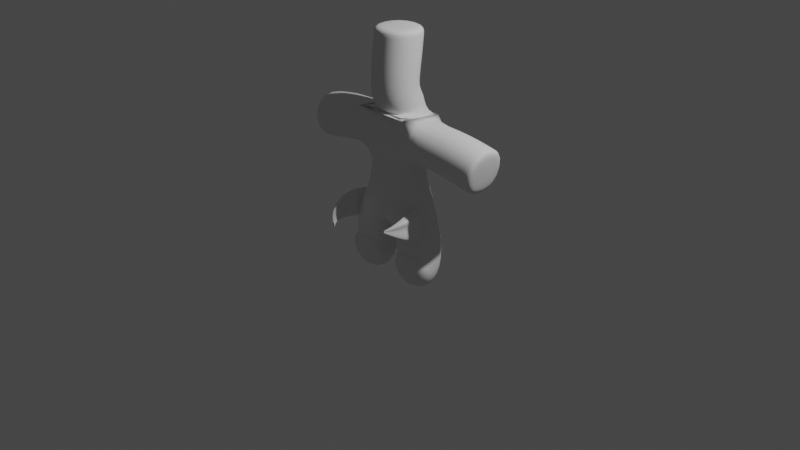# Source: Character4Rig.blend  (saved by Blender 3.5.10; exported with 4.5.12 LTS)
import bpy
from mathutils import Matrix  # noqa: F401  (used for matrix-valued properties, if any)

bpy.ops.wm.read_factory_settings(use_empty=True)
scene = bpy.context.scene
scene.name = 'Scene'

# ---- collections
col_collection = bpy.data.collections.new('Collection'); scene.collection.children.link(col_collection)
col_hair = bpy.data.collections.new('Hair'); scene.collection.children.link(col_hair)

# ---- materials (node trees are filled in below, after node groups)
mat_material_001 = bpy.data.materials.new('Material.001')
mat_material_001.use_transparent_shadow = False
mat_material_001.diffuse_color = (0.05811, 0.03192, 0.01398, 1.0)

# ---- material node trees
mat_material_001.use_nodes = True; mat_material_001.node_tree.nodes.clear()
_N = mat_material_001.node_tree.nodes; _L = mat_material_001.node_tree.links
n0 = _N.new('ShaderNodeBsdfPrincipled'); n0.name = 'Principled BSDF'; n0.location = (10, 300)
n0.distribution = 'GGX'
n0.subsurface_method = 'RANDOM_WALK_SKIN'
n0.inputs[3].default_value = 1.45
n0.inputs[27].default_value = (0.0, 0.0, 0.0, 1.0)
n0.inputs[28].default_value = 1.0
n1 = _N.new('ShaderNodeOutputMaterial'); n1.name = 'Material Output'; n1.location = (300, 300)
_L.new(n0.outputs[0], n1.inputs[0])
n1.is_active_output = True

# ---- world
world_world = bpy.data.worlds.new('World'); scene.world = world_world
world_world.use_nodes = True; world_world.node_tree.nodes.clear()
_N = world_world.node_tree.nodes; _L = world_world.node_tree.links
n0 = _N.new('ShaderNodeOutputWorld'); n0.name = 'World Output'; n0.location = (300, 300)
n1 = _N.new('ShaderNodeBackground'); n1.name = 'Background'; n1.location = (10, 300)
n1.inputs[0].default_value = (0.05088, 0.05088, 0.05088, 1.0)
_L.new(n1.outputs[0], n0.inputs[0])
n0.is_active_output = True
world_world.color = (0.05088, 0.05088, 0.05088)
world_world.use_sun_shadow = False
world_world.sun_shadow_jitter_overblur = 0.0

# ---- cameras
cam_camera = bpy.data.cameras.new('Camera')
cam_camera.clip_end = 100.0
cam_camera.ortho_scale = 7.314

# ---- lights
light_light = bpy.data.lights.new('Light', 'POINT')
light_light.transmission_factor = 0.0
light_light.energy = 1000.0
light_light.shadow_soft_size = 0.1
light_light.shadow_maximum_resolution = 0.006
light_light.use_absolute_resolution = True

# ---- meshes
me_plane = bpy.data.meshes.new('Plane')
me_plane.from_pydata([(0.0, 0.0, 0.2426), (0.2747, 3.076e-09, 0.2198), (0.3113, 8.981e-08, -0.4258), (0.3113, -0.2325, -0.4258), (0.0, 0.0, 1.091), (0.2724, 0.0008381, 0.9953), (1.054, 0.06954, 0.8304), (0.0, 0.02284, 1.269), (0.0, 0.0, 2.019), (0.0, 0.0, 1.977), (0.0, -0.06807, 1.37), (0.0, 0.0, 0.436), (0.0, 0.03062, 1.155), (0.0, 0.0, 1.1), (0.0, -0.01187, 0.7373), (1.096, 0.07035, 0.8233), (0.6539, 0.03725, 0.9215), (0.293, 4.644e-08, -0.103), (-0.2747, 3.076e-09, 0.2198), (-0.3113, 8.981e-08, -0.4258), (-0.3113, -0.2325, -0.4258), (-0.2724, 0.0008381, 0.9953), (-1.054, 0.06954, 0.8304), (-1.096, 0.07035, 0.8233), (-0.6539, 0.03725, 0.9215), (-0.293, 4.644e-08, -0.103)], [(0, 1), (17, 2), (2, 3), (11, 0), (5, 4), (16, 5), (9, 10), (9, 8), (10, 7), (14, 11), (12, 13), (12, 7), (13, 4), (4, 14), (15, 6), (6, 16), (1, 17), (0, 18), (25, 19), (19, 20), (21, 4), (24, 21), (23, 22), (22, 24), (18, 25)], [])
_uv = me_plane.uv_layers.new(name='UVMap')
_uv.uv.foreach_set('vector', [])
me_plane.update()

# ---- curves / text
cu_beziercircle = bpy.data.curves.new('BezierCircle', 'CURVE')
cu_beziercircle.dimensions = '3D'
_sp = cu_beziercircle.splines.new('BEZIER'); _sp.bezier_points.add(3)
_sp.bezier_points.foreach_set('co', [-0.6278, -0.1977, -0.06178, -0.07039, -0.1477, -0.002332, 0.5904, -0.2618, -0.126, -0.02396, -0.3032, -0.07802])
_sp.bezier_points.foreach_set('handle_left', [-0.8408, -0.5679, -0.3193, -0.2898, -0.1389, 0.006155, 0.548, -0.05151, -0.08177, 0.7975, -0.3284, -0.06928])
_sp.bezier_points.foreach_set('handle_right', [-0.4649, 0.08541, 0.1352, 0.1954, -0.1583, -0.01261, 0.6447, -0.5312, -0.1828, -0.7653, -0.2805, -0.0859])
for _p, _l, _r in zip(_sp.bezier_points, ['ALIGNED', 'AUTO', 'ALIGNED', 'ALIGNED'], ['ALIGNED', 'AUTO', 'ALIGNED', 'ALIGNED']): _p.handle_left_type = _l; _p.handle_right_type = _r
_sp.order_u = 0
_sp.order_v = 0
_sp.use_cyclic_u = True
cu_beziercircle.use_path = True
cu_beziercircle.fill_mode = 'FULL'
cu_nurbspath_013 = bpy.data.curves.new('NurbsPath.013', 'CURVE')
cu_nurbspath_013.dimensions = '3D'
_sp = cu_nurbspath_013.splines.new('NURBS'); _sp.points.add(4)
_sp.points.foreach_set('co', [-0.8497, 0.04234, -1.083, 1.0, -0.4477, -0.008317, -0.7291, 1.0, -0.06536, 0.0392, -0.5869, 1.0, 0.6724, 0.0307, -0.6961, 1.0, 0.897, 0.1165, -1.852, 1.0])
_sp.points.foreach_set('radius', [0.1027, 1.0, 1.977, 1.0, 1.272])
_sp.order_u = 5
_sp.order_v = 0
_sp.use_endpoint_u = True
cu_nurbspath_013.materials.append(mat_material_001)
cu_nurbspath_013.use_path = True
cu_nurbspath_013.bevel_mode = 'OBJECT'
cu_nurbspath_013.fill_mode = 'FULL'
cu_nurbspath_015 = bpy.data.curves.new('NurbsPath.015', 'CURVE')
cu_nurbspath_015.dimensions = '3D'
_sp = cu_nurbspath_015.splines.new('NURBS'); _sp.points.add(4)
_sp.points.foreach_set('co', [-1.021, -0.4655, -1.837, 1.0, -0.5351, -0.4316, -1.287, 1.0, 0.4288, -0.2178, -1.316, 1.0, 0.8027, -0.00556, -2.203, 1.0, 0.4137, -0.1222, -3.059, 1.0])
_sp.points.foreach_set('radius', [0.2563, 1.0, 1.977, 1.0, 1.272])
_sp.order_u = 5
_sp.order_v = 0
_sp.use_endpoint_u = True
cu_nurbspath_015.materials.append(mat_material_001)
cu_nurbspath_015.use_path = True
cu_nurbspath_015.bevel_mode = 'OBJECT'
cu_nurbspath_015.fill_mode = 'FULL'
arm_armature_001 = bpy.data.armatures.new('Armature.001')  # bones are not reproduced

# ---- objects
ob_light = bpy.data.objects.new('Light', light_light)
ob_camera = bpy.data.objects.new('Camera', cam_camera)
ob_plane = bpy.data.objects.new('Plane', me_plane)
ob_armature = bpy.data.objects.new('Armature', arm_armature_001)
ob_beziercircle = bpy.data.objects.new('BezierCircle', cu_beziercircle)
ob_nurbspath_002 = bpy.data.objects.new('NurbsPath.002', cu_nurbspath_013)
ob_nurbspath_003 = bpy.data.objects.new('NurbsPath.003', cu_nurbspath_015)

# ---- transforms, parenting, visibility, modifiers, constraints
ob_light.location = (4.076, 1.005, 5.904)
ob_light.rotation_euler = (0.6503, 0.05522, 1.866)
ob_light.lock_rotations_4d = False
ob_light.empty_display_type = 'ARROWS'
ob_light.color = (0.0, 0.0, 0.0, 0.0)
ob_light.lineart.crease_threshold = 0.0
ob_camera.location = (7.359, -6.926, 4.958)
ob_camera.rotation_euler = (1.109, 0.0, 0.8149)
ob_camera.lock_rotations_4d = False
ob_camera.empty_display_type = 'ARROWS'
ob_camera.color = (0.0, 0.0, 0.0, 0.0)
ob_camera.display_type = 'WIRE'
ob_camera.lineart.crease_threshold = 0.0
ob_plane.location = (0.0, 0.0, 0.0)
_vg = ob_plane.vertex_groups.new(name='Body')
_vg.add([4, 11, 12, 13, 14], 1.0, 'REPLACE')
_vg = ob_plane.vertex_groups.new(name='Neck')
_vg.add([7], 1.0, 'REPLACE')
_vg = ob_plane.vertex_groups.new(name='Head')
_vg.add([8, 9, 10], 1.0, 'REPLACE')
_vg = ob_plane.vertex_groups.new(name='Shoulder.l')
_vg = ob_plane.vertex_groups.new(name='UpperArm.l')
for _i, _w in zip([5, 16], [1.0, 0.5]): _vg.add([_i], _w, 'REPLACE')
_vg = ob_plane.vertex_groups.new(name='LowerArm.l')
for _i, _w in zip([6, 15, 16], [1.0, 1.0, 0.5]): _vg.add([_i], _w, 'REPLACE')
_vg = ob_plane.vertex_groups.new(name='Shoulder.r')
_vg = ob_plane.vertex_groups.new(name='UpperArm.r')
for _i, _w in zip([21, 24], [1.0, 0.5]): _vg.add([_i], _w, 'REPLACE')
_vg = ob_plane.vertex_groups.new(name='LowerArm.r')
for _i, _w in zip([22, 23, 24], [1.0, 1.0, 0.5]): _vg.add([_i], _w, 'REPLACE')
_vg = ob_plane.vertex_groups.new(name='UpperLeg.l')
for _i, _w in zip([0], [0.5]): _vg.add([_i], _w, 'REPLACE')
_vg = ob_plane.vertex_groups.new(name='LowerLeg.l')
_vg.add([1, 2, 3, 17], 1.0, 'REPLACE')
_vg = ob_plane.vertex_groups.new(name='UpperLeg.r')
for _i, _w in zip([0], [0.5]): _vg.add([_i], _w, 'REPLACE')
_vg = ob_plane.vertex_groups.new(name='LowerLeg.r')
_vg.add([18, 19, 20, 25], 1.0, 'REPLACE')
_vg = ob_plane.vertex_groups.new(name='Bone.00')
_vg.add([0, 1], 1.0, 'REPLACE')
_vg = ob_plane.vertex_groups.new(name='Bone.16')
_vg.add([1, 17], 1.0, 'REPLACE')
_vg = ob_plane.vertex_groups.new(name='Bone.01')
_vg.add([2, 17], 1.0, 'REPLACE')
_vg = ob_plane.vertex_groups.new(name='Bone.02')
_vg.add([2, 3], 1.0, 'REPLACE')
_vg = ob_plane.vertex_groups.new(name='Bone.03')
_vg.add([0, 11], 1.0, 'REPLACE')
_vg = ob_plane.vertex_groups.new(name='Bone.09')
_vg.add([11, 14], 1.0, 'REPLACE')
_vg = ob_plane.vertex_groups.new(name='Bone.13')
_vg.add([4, 14], 1.0, 'REPLACE')
_vg = ob_plane.vertex_groups.new(name='Bone.04')
_vg.add([4, 5], 1.0, 'REPLACE')
_vg = ob_plane.vertex_groups.new(name='Bone.05')
_vg.add([5, 16], 1.0, 'REPLACE')
_vg = ob_plane.vertex_groups.new(name='Bone.15')
_vg.add([6, 16], 1.0, 'REPLACE')
_vg = ob_plane.vertex_groups.new(name='Bone.14')
_vg.add([6, 15], 1.0, 'REPLACE')
_vg = ob_plane.vertex_groups.new(name='Bone.12')
_vg.add([4, 13], 1.0, 'REPLACE')
_vg = ob_plane.vertex_groups.new(name='Bone.10')
_vg.add([12, 13], 1.0, 'REPLACE')
_vg = ob_plane.vertex_groups.new(name='Bone.11')
_vg.add([7, 12], 1.0, 'REPLACE')
_vg = ob_plane.vertex_groups.new(name='Bone.08')
_vg.add([7, 10], 1.0, 'REPLACE')
_vg = ob_plane.vertex_groups.new(name='Bone.06')
_vg.add([9, 10], 1.0, 'REPLACE')
_vg = ob_plane.vertex_groups.new(name='Bone.07')
_vg.add([8, 9], 1.0, 'REPLACE')
_vg = ob_plane.vertex_groups.new(name='Bone.20')
_vg.add([4, 21], 1.0, 'REPLACE')
_vg = ob_plane.vertex_groups.new(name='Bone.21')
_vg.add([21, 24], 1.0, 'REPLACE')
_vg = ob_plane.vertex_groups.new(name='Bone.23')
_vg.add([22, 24], 1.0, 'REPLACE')
_vg = ob_plane.vertex_groups.new(name='Bone.22')
_vg.add([22, 23], 1.0, 'REPLACE')
_vg = ob_plane.vertex_groups.new(name='Bone.17')
_vg.add([0, 18], 1.0, 'REPLACE')
_vg = ob_plane.vertex_groups.new(name='Bone.24')
_vg.add([18, 25], 1.0, 'REPLACE')
_vg = ob_plane.vertex_groups.new(name='Bone.18')
_vg.add([19, 25], 1.0, 'REPLACE')
_vg = ob_plane.vertex_groups.new(name='Bone.19')
_vg.add([19, 20], 1.0, 'REPLACE')
_m = ob_plane.modifiers.new('Skin', 'SKIN')
_m.use_smooth_shade = True
_m = ob_plane.modifiers.new('Armature', 'ARMATURE')
_m.object = ob_armature
_m.use_deform_preserve_volume = True
_m = ob_plane.modifiers.new('Subdivision', 'SUBSURF')
_m.levels = 2
_m = ob_plane.modifiers.new('Armature', 'ARMATURE')
ob_armature.location = (0.0, 0.0, 0.0)
ob_armature.show_in_front = True
ob_beziercircle.location = (3.241, 1.112, 0.7857)
ob_beziercircle.rotation_euler = (4.779, -0.0222, -15.65)
ob_beziercircle.scale = (0.4073, 0.4073, 0.4073)
ob_nurbspath_002.parent = ob_armature
ob_nurbspath_002.matrix_parent_inverse = Matrix(((1.0, -0.0, -0.0, 6.696e-17), (-1.145e-18, 0.1114, 0.9938, -1.965), (8.666e-18, -0.9938, 0.1114, -0.2203), (-0.0, 0.0, -0.0, 1.0)))
ob_nurbspath_002.location = (0.8031, -0.2027, 1.813)
ob_nurbspath_002.rotation_euler = (7.434, -1.304, -17.01)
ob_nurbspath_002.scale = (0.4073, 0.4073, 0.4073)
ob_nurbspath_003.parent = ob_armature
ob_nurbspath_003.matrix_parent_inverse = Matrix(((1.0, -0.0, -0.0, 6.696e-17), (-1.145e-18, 0.1114, 0.9938, -1.965), (8.666e-18, -0.9938, 0.1114, -0.2203), (-0.0, 0.0, -0.0, 1.0)))
ob_nurbspath_003.location = (-1.161, -0.08441, 1.663)
ob_nurbspath_003.rotation_euler = (8.57, -1.238, -14.73)
ob_nurbspath_003.scale = (0.4073, 0.4073, 0.4073)
cu_nurbspath_013.bevel_object = ob_beziercircle
cu_nurbspath_015.bevel_object = ob_beziercircle

# ---- collection membership
col_collection.objects.link(ob_light)
col_collection.objects.link(ob_camera)
col_collection.objects.link(ob_plane)
col_collection.objects.link(ob_armature)
col_hair.objects.link(ob_beziercircle)
col_hair.objects.link(ob_nurbspath_002)
col_hair.objects.link(ob_nurbspath_003)

# ---- scene / render settings (as saved in the file)
scene.camera = ob_camera
scene.frame_start = 1; scene.frame_end = 250; scene.frame_set(115)
scene.render.engine = 'BLENDER_EEVEE_NEXT'
scene.cycles.sampling_pattern = 'TABULATED_SOBOL'
scene.view_settings.view_transform = 'Filmic'
bpy.context.view_layer.update()
